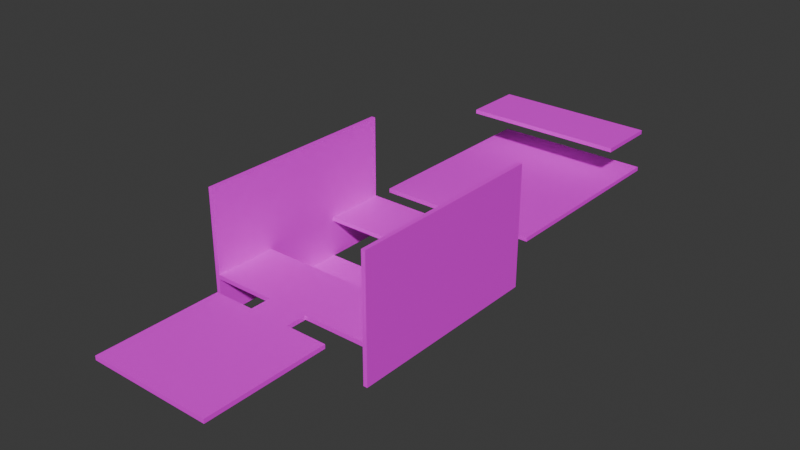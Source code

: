 # Source: test_textured.blend  (saved by Blender 5.1.30; exported with 4.5.12 LTS)
import bpy
from mathutils import Matrix  # noqa: F401  (used for matrix-valued properties, if any)

bpy.ops.wm.read_factory_settings(use_empty=True)
scene = bpy.context.scene
scene.name = 'Scene'

# ---- collections
col_collection = bpy.data.collections.new('Collection'); scene.collection.children.link(col_collection)

# ---- images (referenced by path relative to the original .blend; pixels are not part of the script)
import os
ASSET_DIR = os.environ.get("B2B_ASSET_DIR", "")  # directory of the original .blend (textures are referenced by path, not embedded)
HERE = os.path.dirname(os.path.abspath(__file__))  # packed textures are extracted next to this script under _unpacked/

def load_image(name, relpath, width, height, colorspace="sRGB"):
    """Load a texture the original file referenced (path relative to the .blend, or extracted next to this script)."""
    p = next((c for c in (os.path.join(HERE, relpath), os.path.join(ASSET_DIR, relpath)) if relpath and os.path.exists(c)), "")
    if p:
        img = bpy.data.images.load(p, check_existing=True)
        img.name = name
    else:  # same state as the original file: an image datablock whose file is absent (Cycles renders it pink)
        img = bpy.data.images.new(name, width, height)
        img.source = "FILE"
        img.filepath = "//" + (relpath or name)
    img.colorspace_settings.name = colorspace
    return img
img_floor_tex = load_image('floor_tex', 'texture_01.png', 1024, 1024, 'sRGB')
img_wall_tex = load_image('wall_tex', 'texture_01.png', 1024, 1024, 'sRGB')

# ---- materials (node trees are filled in below, after node groups)
mat_ground = bpy.data.materials.new('Ground')
mat_wall = bpy.data.materials.new('Wall')
mat_wall.alpha_threshold = 0.0
mat_wall.use_backface_culling_lightprobe_volume = False
mat_wall.roughness = 0.5
mat_wall.line_color = (0.0, 0.0, 0.0, 1.0)

# ---- material node trees
mat_ground.use_nodes = True; mat_ground.node_tree.nodes.clear()
_N = mat_ground.node_tree.nodes; _L = mat_ground.node_tree.links
n0 = _N.new('ShaderNodeBsdfPrincipled'); n0.name = 'Principled BSDF'; n0.location = (-200, 100)
n1 = _N.new('ShaderNodeOutputMaterial'); n1.name = 'Material Output'; n1.location = (200, 100)
n2 = _N.new('ShaderNodeTexImage'); n2.name = 'Image Texture'; n2.location = (-490, 80)
n2.image = img_floor_tex
n2.projection = 'BOX'
n3 = _N.new('ShaderNodeNewGeometry'); n3.name = 'Geometry'; n3.location = (-680, 40)
_L.new(n0.outputs[0], n1.inputs[0])
_L.new(n2.outputs[0], n0.inputs[0])
_L.new(n3.outputs[0], n2.inputs[0])
n1.is_active_output = True
mat_wall.use_nodes = True; mat_wall.node_tree.nodes.clear()
_N = mat_wall.node_tree.nodes; _L = mat_wall.node_tree.links
n0 = _N.new('ShaderNodeOutputMaterial'); n0.name = 'Material Output'; n0.location = (200, 100)
n1 = _N.new('ShaderNodeBsdfPrincipled'); n1.name = 'Principled BSDF'; n1.location = (-200, 100)
n2 = _N.new('ShaderNodeTexImage'); n2.name = 'Image Texture'; n2.location = (-490, 80)
n2.image = img_wall_tex
n2.projection = 'BOX'
n3 = _N.new('ShaderNodeNewGeometry'); n3.name = 'Geometry'; n3.location = (-680, 40)
_L.new(n1.outputs[0], n0.inputs[0])
_L.new(n2.outputs[0], n1.inputs[0])
_L.new(n3.outputs[0], n2.inputs[0])
n0.is_active_output = True

# ---- world
world_world = bpy.data.worlds.new('World'); scene.world = world_world
world_world.use_nodes = True; world_world.node_tree.nodes.clear()
_N = world_world.node_tree.nodes; _L = world_world.node_tree.links
n0 = _N.new('ShaderNodeOutputWorld'); n0.name = 'World Output'; n0.location = (200, 100)
n1 = _N.new('ShaderNodeBackground'); n1.name = 'Background'; n1.location = (-200, 100)
n1.inputs[0].default_value = (0.05088, 0.05088, 0.05088, 1.0)
_L.new(n1.outputs[0], n0.inputs[0])
n0.is_active_output = True
world_world.color = (0.05088, 0.05088, 0.05088)
world_world.sun_shadow_jitter_overblur = 0.0

# ---- meshes
me_cube_001 = bpy.data.meshes.new('Cube.001')
me_cube_001.from_pydata([(-3.0, -3.0, -0.1), (-3.0, -3.0, 0.1), (-3.0, 3.0, -0.1), (-3.0, 3.0, 0.1), (3.0, -3.0, -0.1), (3.0, -3.0, 0.1), (3.0, 3.0, -0.1), (3.0, 3.0, 0.1)], [], [(0, 1, 3, 2), (2, 3, 7, 6), (6, 7, 5, 4), (4, 5, 1, 0), (2, 6, 4, 0), (7, 3, 1, 5)])
_uv = me_cube_001.uv_layers.new(name='UVMap')
_uv.uv.foreach_set('vector', [0.375, 0.0, 0.625, 0.0, 0.625, 0.25, 0.375, 0.25, 0.375, 0.25, 0.625, 0.25, 0.625, 0.5, 0.375, 0.5, 0.375, 0.5, 0.625, 0.5, 0.625, 0.75, 0.375, 0.75, 0.375, 0.75, 0.625, 0.75, 0.625, 1.0, 0.375, 1.0, 0.125, 0.5, 0.375, 0.5, 0.375, 0.75, 0.125, 0.75, 0.625, 0.5, 0.875, 0.5, 0.875, 0.75, 0.625, 0.75])
me_cube_001.materials.append(mat_ground)
me_cube_001.update()
me_cube_005 = bpy.data.meshes.new('Cube.005')
me_cube_005.from_pydata([(-4.0, -1.5, -0.1), (-4.0, -1.5, 0.1), (-4.0, 1.5, -0.1), (-4.0, 1.5, 0.1), (4.0, -1.5, -0.1), (4.0, -1.5, 0.1), (4.0, 1.5, -0.1), (4.0, 1.5, 0.1)], [], [(0, 1, 3, 2), (2, 3, 7, 6), (6, 7, 5, 4), (4, 5, 1, 0), (2, 6, 4, 0), (7, 3, 1, 5)])
_uv = me_cube_005.uv_layers.new(name='UVMap')
_uv.uv.foreach_set('vector', [0.375, 0.0, 0.625, 0.0, 0.625, 0.25, 0.375, 0.25, 0.375, 0.25, 0.625, 0.25, 0.625, 0.5, 0.375, 0.5, 0.375, 0.5, 0.625, 0.5, 0.625, 0.75, 0.375, 0.75, 0.375, 0.75, 0.625, 0.75, 0.625, 1.0, 0.375, 1.0, 0.125, 0.5, 0.375, 0.5, 0.375, 0.75, 0.125, 0.75, 0.625, 0.5, 0.875, 0.5, 0.875, 0.75, 0.625, 0.75])
me_cube_005.materials.append(mat_ground)
me_cube_005.update()
me_cube_006 = bpy.data.meshes.new('Cube.006')
me_cube_006.from_pydata([(-4.0, -1.5, -0.1), (-4.0, -1.5, 0.1), (-4.0, 1.5, -0.1), (-4.0, 1.5, 0.1), (4.0, -1.5, -0.1), (4.0, -1.5, 0.1), (4.0, 1.5, -0.1), (4.0, 1.5, 0.1)], [], [(0, 1, 3, 2), (2, 3, 7, 6), (6, 7, 5, 4), (4, 5, 1, 0), (2, 6, 4, 0), (7, 3, 1, 5)])
_uv = me_cube_006.uv_layers.new(name='UVMap')
_uv.uv.foreach_set('vector', [0.375, 0.0, 0.625, 0.0, 0.625, 0.25, 0.375, 0.25, 0.375, 0.25, 0.625, 0.25, 0.625, 0.5, 0.375, 0.5, 0.375, 0.5, 0.625, 0.5, 0.625, 0.75, 0.375, 0.75, 0.375, 0.75, 0.625, 0.75, 0.625, 1.0, 0.375, 1.0, 0.125, 0.5, 0.375, 0.5, 0.375, 0.75, 0.125, 0.75, 0.625, 0.5, 0.875, 0.5, 0.875, 0.75, 0.625, 0.75])
me_cube_006.materials.append(mat_ground)
me_cube_006.update()
me_cube_007 = bpy.data.meshes.new('Cube.007')
me_cube_007.from_pydata([(-1.0, -0.5, -0.1), (-1.0, -0.5, 0.1), (-1.0, 0.5, -0.1), (-1.0, 0.5, 0.1), (1.0, -0.5, -0.1), (1.0, -0.5, 0.1), (1.0, 0.5, -0.1), (1.0, 0.5, 0.1)], [], [(0, 1, 3, 2), (2, 3, 7, 6), (6, 7, 5, 4), (4, 5, 1, 0), (2, 6, 4, 0), (7, 3, 1, 5)])
_uv = me_cube_007.uv_layers.new(name='UVMap')
_uv.uv.foreach_set('vector', [0.375, 0.0, 0.625, 0.0, 0.625, 0.25, 0.375, 0.25, 0.375, 0.25, 0.625, 0.25, 0.625, 0.5, 0.375, 0.5, 0.375, 0.5, 0.625, 0.5, 0.625, 0.75, 0.375, 0.75, 0.375, 0.75, 0.625, 0.75, 0.625, 1.0, 0.375, 1.0, 0.125, 0.5, 0.375, 0.5, 0.375, 0.75, 0.125, 0.75, 0.625, 0.5, 0.875, 0.5, 0.875, 0.75, 0.625, 0.75])
me_cube_007.materials.append(mat_ground)
me_cube_007.update()
me_cube_008 = bpy.data.meshes.new('Cube.008')
me_cube_008.from_pydata([(-1.0, -0.5, -0.1), (-1.0, -0.5, 0.1), (-1.0, 0.5, -0.1), (-1.0, 0.5, 0.1), (1.0, -0.5, -0.1), (1.0, -0.5, 0.1), (1.0, 0.5, -0.1), (1.0, 0.5, 0.1)], [], [(0, 1, 3, 2), (2, 3, 7, 6), (6, 7, 5, 4), (4, 5, 1, 0), (2, 6, 4, 0), (7, 3, 1, 5)])
_uv = me_cube_008.uv_layers.new(name='UVMap')
_uv.uv.foreach_set('vector', [0.375, 0.0, 0.625, 0.0, 0.625, 0.25, 0.375, 0.25, 0.375, 0.25, 0.625, 0.25, 0.625, 0.5, 0.375, 0.5, 0.375, 0.5, 0.625, 0.5, 0.625, 0.75, 0.375, 0.75, 0.375, 0.75, 0.625, 0.75, 0.625, 1.0, 0.375, 1.0, 0.125, 0.5, 0.375, 0.5, 0.375, 0.75, 0.125, 0.75, 0.625, 0.5, 0.875, 0.5, 0.875, 0.75, 0.625, 0.75])
me_cube_008.materials.append(mat_ground)
me_cube_008.update()
me_cube_009 = bpy.data.meshes.new('Cube.009')
me_cube_009.from_pydata([(-4.0, -1.5, -0.1), (-4.0, -1.5, 0.1), (-4.0, 2.5, -0.1), (-4.0, 2.5, 0.1), (4.0, -1.5, -0.1), (4.0, -1.5, 0.1), (4.0, 2.5, -0.1), (4.0, 2.5, 0.1)], [], [(0, 1, 3, 2), (2, 3, 7, 6), (6, 7, 5, 4), (4, 5, 1, 0), (2, 6, 4, 0), (7, 3, 1, 5)])
_uv = me_cube_009.uv_layers.new(name='UVMap')
_uv.uv.foreach_set('vector', [0.375, 0.0, 0.625, 0.0, 0.625, 0.25, 0.375, 0.25, 0.375, 0.25, 0.625, 0.25, 0.625, 0.5, 0.375, 0.5, 0.375, 0.5, 0.625, 0.5, 0.625, 0.75, 0.375, 0.75, 0.375, 0.75, 0.625, 0.75, 0.625, 1.0, 0.375, 1.0, 0.125, 0.5, 0.375, 0.5, 0.375, 0.75, 0.125, 0.75, 0.625, 0.5, 0.875, 0.5, 0.875, 0.75, 0.625, 0.75])
me_cube_009.materials.append(mat_ground)
me_cube_009.update()
me_cube_010 = bpy.data.meshes.new('Cube.010')
me_cube_010.from_pydata([(-4.0, -1.5, -0.1), (-4.0, -1.5, 0.1), (-4.0, 8.5, -0.1), (-4.0, 8.5, 0.1), (4.0, -1.5, -0.1), (4.0, -1.5, 0.1), (4.0, 8.5, -0.1), (4.0, 8.5, 0.1)], [], [(0, 1, 3, 2), (2, 3, 7, 6), (6, 7, 5, 4), (4, 5, 1, 0), (2, 6, 4, 0), (7, 3, 1, 5)])
_uv = me_cube_010.uv_layers.new(name='UVMap')
_uv.uv.foreach_set('vector', [0.375, 0.0, 0.625, 0.0, 0.625, 0.25, 0.375, 0.25, 0.375, 0.25, 0.625, 0.25, 0.625, 0.5, 0.375, 0.5, 0.375, 0.5, 0.625, 0.5, 0.625, 0.75, 0.375, 0.75, 0.375, 0.75, 0.625, 0.75, 0.625, 1.0, 0.375, 1.0, 0.125, 0.5, 0.375, 0.5, 0.375, 0.75, 0.125, 0.75, 0.625, 0.5, 0.875, 0.5, 0.875, 0.75, 0.625, 0.75])
me_cube_010.materials.append(mat_ground)
me_cube_010.update()
me_cube_011 = bpy.data.meshes.new('Cube.011')
me_cube_011.from_pydata([(-4.0, -1.5, -0.1), (-4.0, -1.5, 0.1), (-4.0, 1.5, -0.1), (-4.0, 1.5, 0.1), (4.0, -1.5, -0.1), (4.0, -1.5, 0.1), (4.0, 1.5, -0.1), (4.0, 1.5, 0.1)], [], [(0, 1, 3, 2), (2, 3, 7, 6), (6, 7, 5, 4), (4, 5, 1, 0), (2, 6, 4, 0), (7, 3, 1, 5)])
_uv = me_cube_011.uv_layers.new(name='UVMap')
_uv.uv.foreach_set('vector', [0.375, 0.0, 0.625, 0.0, 0.625, 0.25, 0.375, 0.25, 0.375, 0.25, 0.625, 0.25, 0.625, 0.5, 0.375, 0.5, 0.375, 0.5, 0.625, 0.5, 0.625, 0.75, 0.375, 0.75, 0.375, 0.75, 0.625, 0.75, 0.625, 1.0, 0.375, 1.0, 0.125, 0.5, 0.375, 0.5, 0.375, 0.75, 0.125, 0.75, 0.625, 0.5, 0.875, 0.5, 0.875, 0.75, 0.625, 0.75])
me_cube_011.materials.append(mat_ground)
me_cube_011.update()
me_cube_013 = bpy.data.meshes.new('Cube.013')
me_cube_013.from_pydata([(0.8, -1.0, -2.0), (0.8, -1.0, 4.0), (0.8, 9.0, -2.0), (0.8, 9.0, 4.0), (1.0, -1.0, -2.0), (1.0, -1.0, 4.0), (1.0, 9.0, -2.0), (1.0, 9.0, 4.0)], [], [(0, 1, 3, 2), (2, 3, 7, 6), (6, 7, 5, 4), (4, 5, 1, 0), (2, 6, 4, 0), (7, 3, 1, 5)])
_uv = me_cube_013.uv_layers.new(name='UVMap')
_uv.uv.foreach_set('vector', [0.375, 0.0, 0.625, 0.0, 0.625, 0.25, 0.375, 0.25, 0.375, 0.25, 0.625, 0.25, 0.625, 0.5, 0.375, 0.5, 0.375, 0.5, 0.625, 0.5, 0.625, 0.75, 0.375, 0.75, 0.375, 0.75, 0.625, 0.75, 0.625, 1.0, 0.375, 1.0, 0.125, 0.5, 0.375, 0.5, 0.375, 0.75, 0.125, 0.75, 0.625, 0.5, 0.875, 0.5, 0.875, 0.75, 0.625, 0.75])
me_cube_013.materials.append(mat_wall)
me_cube_013.update()
me_cube_014 = bpy.data.meshes.new('Cube.014')
me_cube_014.from_pydata([(0.8, -1.0, -2.0), (0.8, -1.0, 4.0), (0.8, 9.0, -2.0), (0.8, 9.0, 4.0), (1.0, -1.0, -2.0), (1.0, -1.0, 4.0), (1.0, 9.0, -2.0), (1.0, 9.0, 4.0)], [], [(0, 1, 3, 2), (2, 3, 7, 6), (6, 7, 5, 4), (4, 5, 1, 0), (2, 6, 4, 0), (7, 3, 1, 5)])
_uv = me_cube_014.uv_layers.new(name='UVMap')
_uv.uv.foreach_set('vector', [0.375, 0.0, 0.625, 0.0, 0.625, 0.25, 0.375, 0.25, 0.375, 0.25, 0.625, 0.25, 0.625, 0.5, 0.375, 0.5, 0.375, 0.5, 0.625, 0.5, 0.625, 0.75, 0.375, 0.75, 0.375, 0.75, 0.625, 0.75, 0.625, 1.0, 0.375, 1.0, 0.125, 0.5, 0.375, 0.5, 0.375, 0.75, 0.125, 0.75, 0.625, 0.5, 0.875, 0.5, 0.875, 0.75, 0.625, 0.75])
me_cube_014.materials.append(mat_wall)
me_cube_014.update()

# ---- objects
ob_floor1__convcol = bpy.data.objects.new('Floor1 -convcol', me_cube_001)
ob_floor3__convcol = bpy.data.objects.new('Floor3 -convcol', me_cube_005)
ob_floor5__convcol = bpy.data.objects.new('Floor5 -convcol', me_cube_006)
ob_floor6__convcol = bpy.data.objects.new('Floor6 -convcol', me_cube_007)
ob_floor2__convcol = bpy.data.objects.new('Floor2 -convcol', me_cube_008)
ob_floor4__convcol = bpy.data.objects.new('Floor4 -convcol', me_cube_009)
ob_floor7 = bpy.data.objects.new('Floor7', me_cube_010)
ob_floor8 = bpy.data.objects.new('Floor8', me_cube_011)
ob_wall1__convcol = bpy.data.objects.new('Wall1 -convcol', me_cube_013)
ob_wall2__convcol = bpy.data.objects.new('Wall2 -convcol', me_cube_014)

# ---- transforms, parenting, visibility, modifiers, constraints
ob_floor1__convcol.location = (0.0, 0.0, -0.1)
ob_floor3__convcol.location = (0.0, 5.5, -0.1)
ob_floor5__convcol.location = (0.0, 12.5, -0.1)
ob_floor6__convcol.location = (0.0, 14.5, -0.1)
ob_floor2__convcol.location = (0.0, 3.5, -0.1)
ob_floor4__convcol.location = (0.0, 8.5, -2.1)
ob_floor7.location = (0.0, 16.5, -0.1)
ob_floor8.location = (0.0, 23.5, 1.9)
ob_wall1__convcol.location = (-5.0, 5.0, 0.0)
ob_wall2__convcol.location = (3.2, 5.0, 0.0)

# ---- collection membership
col_collection.objects.link(ob_floor1__convcol)
col_collection.objects.link(ob_floor3__convcol)
col_collection.objects.link(ob_floor5__convcol)
col_collection.objects.link(ob_floor6__convcol)
col_collection.objects.link(ob_floor2__convcol)
col_collection.objects.link(ob_floor4__convcol)
col_collection.objects.link(ob_floor7)
col_collection.objects.link(ob_floor8)
col_collection.objects.link(ob_wall1__convcol)
col_collection.objects.link(ob_wall2__convcol)

# ---- scene / render settings (as saved in the file)
scene.frame_start = 1; scene.frame_end = 250; scene.frame_set(1)
scene.render.engine = 'BLENDER_EEVEE_NEXT'
scene.render.bake_bias = 0.0
scene.render.bake_samples = 0
scene.cycles.sampling_pattern = 'TABULATED_SOBOL'
scene.eevee.taa_samples = 8
scene.eevee.use_volume_custom_range = False
scene.eevee.use_shadows = False
bpy.context.view_layer.update()

# ---- added for rendering (the .blend has no active camera and no usable light): camera, sun
cam_auto = bpy.data.cameras.new('AutoCamera')
cam_auto.lens = 50.0
cam_auto.sensor_width = 36.0
cam_auto.clip_end = 1000.0
ob_auto_camera = bpy.data.objects.new('AutoCamera', cam_auto)
scene.collection.objects.link(ob_auto_camera)
ob_auto_camera.location = (27.6486, -22.1783, 23.0189)
ob_auto_camera.rotation_euler = (1.09748, -7.21219e-08, 0.694738)
scene.camera = ob_auto_camera
light_auto_sun = bpy.data.lights.new('AutoSun', 'SUN')
light_auto_sun.energy = 3.0
light_auto_sun.angle = 0.0523599
ob_auto_sun = bpy.data.objects.new('AutoSun', light_auto_sun)
scene.collection.objects.link(ob_auto_sun)
ob_auto_sun.rotation_euler = (0.872665, 0.174533, 0.523599)
bpy.context.view_layer.update()
